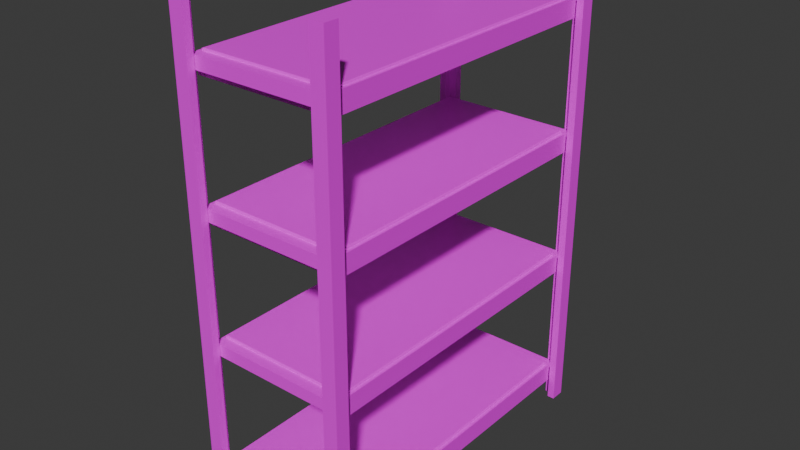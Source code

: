 # Source: storageshelf.blend  (saved by Blender 4.3.34; exported with 4.5.12 LTS)
import bpy
from mathutils import Matrix  # noqa: F401  (used for matrix-valued properties, if any)

bpy.ops.wm.read_factory_settings(use_empty=True)
scene = bpy.context.scene
scene.name = 'Scene'

# ---- collections
col_collection = bpy.data.collections.new('Collection'); scene.collection.children.link(col_collection)

# ---- images (referenced by path relative to the original .blend; pixels are not part of the script)
import os
ASSET_DIR = os.environ.get("B2B_ASSET_DIR", "")  # directory of the original .blend (textures are referenced by path, not embedded)
HERE = os.path.dirname(os.path.abspath(__file__))  # packed textures are extracted next to this script under _unpacked/

def load_image(name, relpath, width, height, colorspace="sRGB"):
    """Load a texture the original file referenced (path relative to the .blend, or extracted next to this script)."""
    p = next((c for c in (os.path.join(HERE, relpath), os.path.join(ASSET_DIR, relpath)) if relpath and os.path.exists(c)), "")
    if p:
        img = bpy.data.images.load(p, check_existing=True)
        img.name = name
    else:  # same state as the original file: an image datablock whose file is absent (Cycles renders it pink)
        img = bpy.data.images.new(name, width, height)
        img.source = "FILE"
        img.filepath = "//" + (relpath or name)
    img.colorspace_settings.name = colorspace
    return img
img_hotpandagradientpalette_png = load_image('hotpandagradientpalette.png', 'hotpandagradientpalette.png', 1024, 1024, 'sRGB')

# ---- materials (node trees are filled in below, after node groups)
mat_material = bpy.data.materials.new('Material')
mat_material.alpha_threshold = 0.0
mat_material.roughness = 0.5
mat_material.line_color = (0.0, 0.0, 0.0, 1.0)

# ---- material node trees
mat_material.use_nodes = True; mat_material.node_tree.nodes.clear()
_N = mat_material.node_tree.nodes; _L = mat_material.node_tree.links
n0 = _N.new('ShaderNodeOutputMaterial'); n0.name = 'Material Output'; n0.location = (300, 300)
n1 = _N.new('ShaderNodeBsdfPrincipled'); n1.name = 'Principled BSDF'; n1.location = (10, 300)
n1.inputs[3].default_value = 1.45
n2 = _N.new('ShaderNodeTexImage'); n2.name = 'Image Texture'; n2.location = (-280, 280)
n2.image = img_hotpandagradientpalette_png
_L.new(n1.outputs[0], n0.inputs[0])
_L.new(n2.outputs[0], n1.inputs[0])
n0.is_active_output = True

# ---- world
world_world = bpy.data.worlds.new('World'); scene.world = world_world
world_world.use_nodes = True; world_world.node_tree.nodes.clear()
_N = world_world.node_tree.nodes; _L = world_world.node_tree.links
n0 = _N.new('ShaderNodeOutputWorld'); n0.name = 'World Output'; n0.location = (300, 300)
n1 = _N.new('ShaderNodeBackground'); n1.name = 'Background'; n1.location = (10, 300)
n1.inputs[0].default_value = (0.05088, 0.05088, 0.05088, 1.0)
_L.new(n1.outputs[0], n0.inputs[0])
n0.is_active_output = True
world_world.color = (0.05088, 0.05088, 0.05088)
world_world.sun_shadow_jitter_overblur = 0.0

# ---- meshes
me_cube_001 = bpy.data.meshes.new('Cube.001')
me_cube_001.from_pydata([(-0.25, 0.5702, 0.1421), (-0.25, 0.5702, 0.1291), (-0.25, 0.5522, 0.07473), (-0.2388, 0.5411, 0.1421), (0.25, 0.5786, 0.1291), (-0.25, 0.5786, 0.1291), (0.25, 0.5522, 0.07473), (0.2388, 0.5411, 0.1421), (0.25, 0.5786, 0.1421), (-0.25, 0.5522, 0.1291), (0.25, 0.5522, 0.1291), (-0.25, 0.5786, 0.1421), (-0.25, 0.0, 0.07473), (-0.25, 0.0, 0.1421), (0.25, 0.0, 0.07473), (0.25, 0.0, 0.1421), (0.25, 0.0, 0.1291), (-0.25, 0.0, 0.1291), (0.25, 0.5702, 0.1421), (0.25, 0.5702, 0.1291), (-0.25, 0.5786, 0.09965), (-0.25, 0.5702, 0.09965), (0.25, 0.5702, 0.09965), (0.25, 0.5786, 0.09965), (-0.25, 0.5522, 0.1421), (-0.2388, 0.01117, 0.1421), (0.25, 0.5522, 0.1421), (0.2388, 0.01117, 0.1421), (0.2388, 0.0, 0.1421), (-0.2388, 0.0, 0.1421), (-0.2388, 0.01117, 0.1478), (-0.2359, 0.01117, 0.1507), (0.2359, 0.01117, 0.1507), (0.2388, 0.01117, 0.1478), (-0.2359, 0.5382, 0.1507), (-0.2388, 0.5411, 0.1478), (0.2359, 0.5382, 0.1507), (0.2388, 0.5411, 0.1478), (-0.2359, 0.0, 0.1507), (-0.2388, 0.0, 0.1478), (0.2388, 0.0, 0.1478), (0.2359, 0.0, 0.1507), (-0.25, -0.5702, 0.1421), (-0.25, -0.5702, 0.1291), (-0.25, -0.5522, 0.07473), (-0.2388, -0.5411, 0.1421), (0.25, -0.5786, 0.1291), (-0.25, -0.5786, 0.1291), (0.25, -0.5522, 0.07473), (0.2388, -0.5411, 0.1421), (0.25, -0.5786, 0.1421), (-0.25, -0.5522, 0.1291), (0.25, -0.5522, 0.1291), (-0.25, -0.5786, 0.1421), (0.25, -0.5702, 0.1421), (0.25, -0.5702, 0.1291), (-0.25, -0.5786, 0.09965), (-0.25, -0.5702, 0.09965), (0.25, -0.5702, 0.09965), (0.25, -0.5786, 0.09965), (-0.25, -0.5522, 0.1421), (-0.2388, -0.01117, 0.1421), (0.25, -0.5522, 0.1421), (0.2388, -0.01117, 0.1421), (-0.2388, -0.01117, 0.1478), (-0.2359, -0.01117, 0.1507), (0.2359, -0.01117, 0.1507), (0.2388, -0.01117, 0.1478), (-0.2359, -0.5382, 0.1507), (-0.2388, -0.5411, 0.1478), (0.2359, -0.5382, 0.1507), (0.2388, -0.5411, 0.1478), (-0.25, 0.5702, 0.598), (-0.25, 0.5702, 0.5851), (-0.25, 0.5522, 0.5306), (-0.2388, 0.5411, 0.598), (0.25, 0.5786, 0.5851), (-0.25, 0.5786, 0.5851), (0.25, 0.5522, 0.5306), (0.2388, 0.5411, 0.598), (0.25, 0.5786, 0.598), (-0.25, 0.5522, 0.5851), (0.25, 0.5522, 0.5851), (-0.25, 0.5786, 0.598), (-0.25, 0.0, 0.5306), (-0.25, 0.0, 0.598), (0.25, 0.0, 0.5306), (0.25, 0.0, 0.598), (0.25, 0.0, 0.5851), (-0.25, 0.0, 0.5851), (0.25, 0.5702, 0.598), (0.25, 0.5702, 0.5851), (-0.25, 0.5786, 0.5556), (-0.25, 0.5702, 0.5556), (0.25, 0.5702, 0.5556), (0.25, 0.5786, 0.5556), (-0.25, 0.5522, 0.598), (-0.2388, 0.01117, 0.598), (0.25, 0.5522, 0.598), (0.2388, 0.01117, 0.598), (0.2388, 0.0, 0.598), (-0.2388, 0.0, 0.598), (-0.2388, 0.01117, 0.6037), (-0.2359, 0.01117, 0.6066), (0.2359, 0.01117, 0.6066), (0.2388, 0.01117, 0.6037), (-0.2359, 0.5382, 0.6066), (-0.2388, 0.5411, 0.6037), (0.2359, 0.5382, 0.6066), (0.2388, 0.5411, 0.6037), (-0.2359, 0.0, 0.6066), (-0.2388, 0.0, 0.6037), (0.2388, 0.0, 0.6037), (0.2359, 0.0, 0.6066), (-0.25, -0.5702, 0.598), (-0.25, -0.5702, 0.5851), (-0.25, -0.5522, 0.5306), (-0.2388, -0.5411, 0.598), (0.25, -0.5786, 0.5851), (-0.25, -0.5786, 0.5851), (0.25, -0.5522, 0.5306), (0.2388, -0.5411, 0.598), (0.25, -0.5786, 0.598), (-0.25, -0.5522, 0.5851), (0.25, -0.5522, 0.5851), (-0.25, -0.5786, 0.598), (0.25, -0.5702, 0.598), (0.25, -0.5702, 0.5851), (-0.25, -0.5786, 0.5556), (-0.25, -0.5702, 0.5556), (0.25, -0.5702, 0.5556), (0.25, -0.5786, 0.5556), (-0.25, -0.5522, 0.598), (-0.2388, -0.01117, 0.598), (0.25, -0.5522, 0.598), (0.2388, -0.01117, 0.598), (-0.2388, -0.01117, 0.6037), (-0.2359, -0.01117, 0.6066), (0.2359, -0.01117, 0.6066), (0.2388, -0.01117, 0.6037), (-0.2359, -0.5382, 0.6066), (-0.2388, -0.5411, 0.6037), (0.2359, -0.5382, 0.6066), (0.2388, -0.5411, 0.6037), (-0.25, 0.5702, 1.054), (-0.25, 0.5702, 1.041), (-0.25, 0.5522, 0.9866), (-0.2388, 0.5411, 1.054), (0.25, 0.5786, 1.041), (-0.25, 0.5786, 1.041), (0.25, 0.5522, 0.9866), (0.2388, 0.5411, 1.054), (0.25, 0.5786, 1.054), (-0.25, 0.5522, 1.041), (0.25, 0.5522, 1.041), (-0.25, 0.5786, 1.054), (-0.25, 0.0, 0.9866), (-0.25, 0.0, 1.054), (0.25, 0.0, 0.9866), (0.25, 0.0, 1.054), (0.25, 0.0, 1.041), (-0.25, 0.0, 1.041), (0.25, 0.5702, 1.054), (0.25, 0.5702, 1.041), (-0.25, 0.5786, 1.011), (-0.25, 0.5702, 1.011), (0.25, 0.5702, 1.011), (0.25, 0.5786, 1.011), (-0.25, 0.5522, 1.054), (-0.2388, 0.01117, 1.054), (0.25, 0.5522, 1.054), (0.2388, 0.01117, 1.054), (0.2388, 0.0, 1.054), (-0.2388, 0.0, 1.054), (-0.2388, 0.01117, 1.06), (-0.2359, 0.01117, 1.063), (0.2359, 0.01117, 1.063), (0.2388, 0.01117, 1.06), (-0.2359, 0.5382, 1.063), (-0.2388, 0.5411, 1.06), (0.2359, 0.5382, 1.063), (0.2388, 0.5411, 1.06), (-0.2359, 0.0, 1.063), (-0.2388, 0.0, 1.06), (0.2388, 0.0, 1.06), (0.2359, 0.0, 1.063), (-0.25, -0.5702, 1.054), (-0.25, -0.5702, 1.041), (-0.25, -0.5522, 0.9866), (-0.2388, -0.5411, 1.054), (0.25, -0.5786, 1.041), (-0.25, -0.5786, 1.041), (0.25, -0.5522, 0.9866), (0.2388, -0.5411, 1.054), (0.25, -0.5786, 1.054), (-0.25, -0.5522, 1.041), (0.25, -0.5522, 1.041), (-0.25, -0.5786, 1.054), (0.25, -0.5702, 1.054), (0.25, -0.5702, 1.041), (-0.25, -0.5786, 1.011), (-0.25, -0.5702, 1.011), (0.25, -0.5702, 1.011), (0.25, -0.5786, 1.011), (-0.25, -0.5522, 1.054), (-0.2388, -0.01117, 1.054), (0.25, -0.5522, 1.054), (0.2388, -0.01117, 1.054), (-0.2388, -0.01117, 1.06), (-0.2359, -0.01117, 1.063), (0.2359, -0.01117, 1.063), (0.2388, -0.01117, 1.06), (-0.2359, -0.5382, 1.063), (-0.2388, -0.5411, 1.06), (0.2359, -0.5382, 1.063), (0.2388, -0.5411, 1.06), (-0.25, 0.5702, 1.51), (-0.25, 0.5702, 1.497), (-0.25, 0.5522, 1.442), (-0.2388, 0.5411, 1.51), (0.25, 0.5786, 1.497), (-0.25, 0.5786, 1.497), (0.25, 0.5522, 1.442), (0.2388, 0.5411, 1.51), (0.25, 0.5786, 1.51), (-0.25, 0.5522, 1.497), (0.25, 0.5522, 1.497), (-0.25, 0.5786, 1.51), (-0.25, 0.0, 1.442), (-0.25, 0.0, 1.51), (0.25, 0.0, 1.442), (0.25, 0.0, 1.51), (0.25, 0.0, 1.497), (-0.25, 0.0, 1.497), (0.25, 0.5702, 1.51), (0.25, 0.5702, 1.497), (-0.25, 0.5786, 1.467), (-0.25, 0.5702, 1.467), (0.25, 0.5702, 1.467), (0.25, 0.5786, 1.467), (-0.25, 0.5522, 1.51), (-0.2388, 0.01117, 1.51), (0.25, 0.5522, 1.51), (0.2388, 0.01117, 1.51), (0.2388, 0.0, 1.51), (-0.2388, 0.0, 1.51), (-0.2388, 0.01117, 1.516), (-0.2359, 0.01117, 1.518), (0.2359, 0.01117, 1.518), (0.2388, 0.01117, 1.516), (-0.2359, 0.5382, 1.518), (-0.2388, 0.5411, 1.516), (0.2359, 0.5382, 1.518), (0.2388, 0.5411, 1.516), (-0.2359, 0.0, 1.518), (-0.2388, 0.0, 1.516), (0.2388, 0.0, 1.516), (0.2359, 0.0, 1.518), (-0.25, -0.5702, 1.51), (-0.25, -0.5702, 1.497), (-0.25, -0.5522, 1.442), (-0.2388, -0.5411, 1.51), (0.25, -0.5786, 1.497), (-0.25, -0.5786, 1.497), (0.25, -0.5522, 1.442), (0.2388, -0.5411, 1.51), (0.25, -0.5786, 1.51), (-0.25, -0.5522, 1.497), (0.25, -0.5522, 1.497), (-0.25, -0.5786, 1.51), (0.25, -0.5702, 1.51), (0.25, -0.5702, 1.497), (-0.25, -0.5786, 1.467), (-0.25, -0.5702, 1.467), (0.25, -0.5702, 1.467), (0.25, -0.5786, 1.467), (-0.25, -0.5522, 1.51), (-0.2388, -0.01117, 1.51), (0.25, -0.5522, 1.51), (0.2388, -0.01117, 1.51), (-0.2388, -0.01117, 1.516), (-0.2359, -0.01117, 1.518), (0.2359, -0.01117, 1.518), (0.2388, -0.01117, 1.516), (-0.2359, -0.5382, 1.518), (-0.2388, -0.5411, 1.516), (0.2359, -0.5382, 1.518), (0.2388, -0.5411, 1.516)], [], [(17, 13, 24, 9), (18, 19, 4, 8), (26, 10, 19, 18), (24, 26, 18, 0), (10, 9, 1, 19), (9, 24, 0, 1), (0, 18, 8, 11), (1, 5, 20, 21), (2, 9, 10, 6), (12, 17, 9, 2), (1, 0, 11, 5), (6, 10, 16, 14), (29, 28, 40, 41, 38, 39), (2, 6, 14, 12), (10, 26, 15, 16), (5, 11, 8, 4), (22, 21, 20, 23), (19, 1, 21, 22), (5, 4, 23, 20), (4, 19, 22, 23), (25, 3, 24, 13), (3, 7, 26, 24), (7, 27, 15, 26), (27, 28, 15), (3, 25, 30, 35), (7, 3, 35, 37), (29, 25, 13), (25, 29, 39, 30), (28, 27, 33, 40), (36, 34, 31, 32), (27, 7, 37, 33), (31, 34, 35, 30), (34, 36, 37, 35), (36, 32, 33, 37), (32, 41, 40, 33), (30, 39, 38, 31), (41, 32, 31, 38), (17, 51, 60, 13), (54, 50, 46, 55), (62, 54, 55, 52), (60, 42, 54, 62), (52, 55, 43, 51), (51, 43, 42, 60), (42, 53, 50, 54), (43, 57, 56, 47), (44, 48, 52, 51), (12, 44, 51, 17), (43, 47, 53, 42), (48, 14, 16, 52), (44, 12, 14, 48), (52, 16, 15, 62), (47, 46, 50, 53), (58, 59, 56, 57), (55, 58, 57, 43), (47, 56, 59, 46), (46, 59, 58, 55), (61, 13, 60, 45), (45, 60, 62, 49), (49, 62, 15, 63), (63, 15, 28), (45, 69, 64, 61), (49, 71, 69, 45), (29, 13, 61), (61, 64, 39, 29), (28, 40, 67, 63), (70, 66, 65, 68), (63, 67, 71, 49), (65, 64, 69, 68), (68, 69, 71, 70), (70, 71, 67, 66), (66, 67, 40, 41), (64, 65, 38, 39), (41, 38, 65, 66), (89, 85, 96, 81), (90, 91, 76, 80), (98, 82, 91, 90), (96, 98, 90, 72), (82, 81, 73, 91), (81, 96, 72, 73), (72, 90, 80, 83), (73, 77, 92, 93), (74, 81, 82, 78), (84, 89, 81, 74), (73, 72, 83, 77), (78, 82, 88, 86), (101, 100, 112, 113, 110, 111), (74, 78, 86, 84), (82, 98, 87, 88), (77, 83, 80, 76), (94, 93, 92, 95), (91, 73, 93, 94), (77, 76, 95, 92), (76, 91, 94, 95), (97, 75, 96, 85), (75, 79, 98, 96), (79, 99, 87, 98), (99, 100, 87), (75, 97, 102, 107), (79, 75, 107, 109), (101, 97, 85), (97, 101, 111, 102), (100, 99, 105, 112), (108, 106, 103, 104), (99, 79, 109, 105), (103, 106, 107, 102), (106, 108, 109, 107), (108, 104, 105, 109), (104, 113, 112, 105), (102, 111, 110, 103), (113, 104, 103, 110), (89, 123, 132, 85), (126, 122, 118, 127), (134, 126, 127, 124), (132, 114, 126, 134), (124, 127, 115, 123), (123, 115, 114, 132), (114, 125, 122, 126), (115, 129, 128, 119), (116, 120, 124, 123), (84, 116, 123, 89), (115, 119, 125, 114), (120, 86, 88, 124), (116, 84, 86, 120), (124, 88, 87, 134), (119, 118, 122, 125), (130, 131, 128, 129), (127, 130, 129, 115), (119, 128, 131, 118), (118, 131, 130, 127), (133, 85, 132, 117), (117, 132, 134, 121), (121, 134, 87, 135), (135, 87, 100), (117, 141, 136, 133), (121, 143, 141, 117), (101, 85, 133), (133, 136, 111, 101), (100, 112, 139, 135), (142, 138, 137, 140), (135, 139, 143, 121), (137, 136, 141, 140), (140, 141, 143, 142), (142, 143, 139, 138), (138, 139, 112, 113), (136, 137, 110, 111), (113, 110, 137, 138), (161, 157, 168, 153), (162, 163, 148, 152), (170, 154, 163, 162), (168, 170, 162, 144), (154, 153, 145, 163), (153, 168, 144, 145), (144, 162, 152, 155), (145, 149, 164, 165), (146, 153, 154, 150), (156, 161, 153, 146), (145, 144, 155, 149), (150, 154, 160, 158), (173, 172, 184, 185, 182, 183), (146, 150, 158, 156), (154, 170, 159, 160), (149, 155, 152, 148), (166, 165, 164, 167), (163, 145, 165, 166), (149, 148, 167, 164), (148, 163, 166, 167), (169, 147, 168, 157), (147, 151, 170, 168), (151, 171, 159, 170), (171, 172, 159), (147, 169, 174, 179), (151, 147, 179, 181), (173, 169, 157), (169, 173, 183, 174), (172, 171, 177, 184), (180, 178, 175, 176), (171, 151, 181, 177), (175, 178, 179, 174), (178, 180, 181, 179), (180, 176, 177, 181), (176, 185, 184, 177), (174, 183, 182, 175), (185, 176, 175, 182), (161, 195, 204, 157), (198, 194, 190, 199), (206, 198, 199, 196), (204, 186, 198, 206), (196, 199, 187, 195), (195, 187, 186, 204), (186, 197, 194, 198), (187, 201, 200, 191), (188, 192, 196, 195), (156, 188, 195, 161), (187, 191, 197, 186), (192, 158, 160, 196), (188, 156, 158, 192), (196, 160, 159, 206), (191, 190, 194, 197), (202, 203, 200, 201), (199, 202, 201, 187), (191, 200, 203, 190), (190, 203, 202, 199), (205, 157, 204, 189), (189, 204, 206, 193), (193, 206, 159, 207), (207, 159, 172), (189, 213, 208, 205), (193, 215, 213, 189), (173, 157, 205), (205, 208, 183, 173), (172, 184, 211, 207), (214, 210, 209, 212), (207, 211, 215, 193), (209, 208, 213, 212), (212, 213, 215, 214), (214, 215, 211, 210), (210, 211, 184, 185), (208, 209, 182, 183), (185, 182, 209, 210), (233, 229, 240, 225), (234, 235, 220, 224), (242, 226, 235, 234), (240, 242, 234, 216), (226, 225, 217, 235), (225, 240, 216, 217), (216, 234, 224, 227), (217, 221, 236, 237), (218, 225, 226, 222), (228, 233, 225, 218), (217, 216, 227, 221), (222, 226, 232, 230), (245, 244, 256, 257, 254, 255), (218, 222, 230, 228), (226, 242, 231, 232), (221, 227, 224, 220), (238, 237, 236, 239), (235, 217, 237, 238), (221, 220, 239, 236), (220, 235, 238, 239), (241, 219, 240, 229), (219, 223, 242, 240), (223, 243, 231, 242), (243, 244, 231), (219, 241, 246, 251), (223, 219, 251, 253), (245, 241, 229), (241, 245, 255, 246), (244, 243, 249, 256), (252, 250, 247, 248), (243, 223, 253, 249), (247, 250, 251, 246), (250, 252, 253, 251), (252, 248, 249, 253), (248, 257, 256, 249), (246, 255, 254, 247), (257, 248, 247, 254), (233, 267, 276, 229), (270, 266, 262, 271), (278, 270, 271, 268), (276, 258, 270, 278), (268, 271, 259, 267), (267, 259, 258, 276), (258, 269, 266, 270), (259, 273, 272, 263), (260, 264, 268, 267), (228, 260, 267, 233), (259, 263, 269, 258), (264, 230, 232, 268), (260, 228, 230, 264), (268, 232, 231, 278), (263, 262, 266, 269), (274, 275, 272, 273), (271, 274, 273, 259), (263, 272, 275, 262), (262, 275, 274, 271), (277, 229, 276, 261), (261, 276, 278, 265), (265, 278, 231, 279), (279, 231, 244), (261, 285, 280, 277), (265, 287, 285, 261), (245, 229, 277), (277, 280, 255, 245), (244, 256, 283, 279), (286, 282, 281, 284), (279, 283, 287, 265), (281, 280, 285, 284), (284, 285, 287, 286), (286, 287, 283, 282), (282, 283, 256, 257), (280, 281, 254, 255), (257, 254, 281, 282)])
_uv = me_cube_001.uv_layers.new(name='UVMap')
_uv.uv.foreach_set('vector', [0.9557, 0.366, 0.9558, 0.3669, 0.9361, 0.363, 0.9392, 0.3616, 0.9365, 0.3286, 0.937, 0.3284, 0.9368, 0.3322, 0.9367, 0.3303, 0.9361, 0.3276, 0.9373, 0.3281, 0.937, 0.3284, 0.9365, 0.3286, 0.9361, 0.363, 0.9361, 0.3276, 0.9365, 0.3286, 0.9363, 0.3625, 0.9373, 0.3281, 0.9392, 0.3616, 0.9391, 0.3616, 0.937, 0.3284, 0.9392, 0.3616, 0.9361, 0.363, 0.9363, 0.3625, 0.9391, 0.3616, 0.9363, 0.3625, 0.9365, 0.3286, 0.9367, 0.3303, 0.9363, 0.3621, 0.9391, 0.3616, 0.9368, 0.3615, 0.9378, 0.3601, 0.9384, 0.3602, 0.9406, 0.3606, 0.9392, 0.3616, 0.9373, 0.3281, 0.9385, 0.3301, 0.9556, 0.3623, 0.9557, 0.366, 0.9392, 0.3616, 0.9406, 0.3606, 0.9391, 0.3616, 0.9363, 0.3625, 0.9363, 0.3621, 0.9368, 0.3615, 0.9385, 0.3301, 0.9373, 0.3281, 0.9538, 0.3244, 0.954, 0.3283, 0.3331, 0.439, 0.3331, 0.5955, 0.3312, 0.5955, 0.3302, 0.5945, 0.3302, 0.4399, 0.3312, 0.439, 0.9406, 0.3606, 0.9385, 0.3301, 0.954, 0.3283, 0.9556, 0.3623, 0.9373, 0.3281, 0.9361, 0.3276, 0.9538, 0.3233, 0.9538, 0.3244, 0.9368, 0.3615, 0.9363, 0.3621, 0.9367, 0.3303, 0.9368, 0.3322, 0.9371, 0.3329, 0.9384, 0.3602, 0.9378, 0.3601, 0.937, 0.3326, 0.937, 0.3284, 0.9391, 0.3616, 0.9384, 0.3602, 0.9371, 0.3329, 0.9368, 0.3615, 0.9368, 0.3322, 0.937, 0.3326, 0.9378, 0.3601, 0.9368, 0.3322, 0.937, 0.3284, 0.9371, 0.3329, 0.937, 0.3326, 0.9539, 0.3669, 0.9359, 0.3632, 0.9361, 0.363, 0.9558, 0.3669, 0.9359, 0.3632, 0.9359, 0.3272, 0.9361, 0.3276, 0.9361, 0.363, 0.9359, 0.3272, 0.952, 0.3234, 0.9538, 0.3233, 0.9361, 0.3276, 0.952, 0.3234, 0.9538, 0.3228, 0.9538, 0.3233, 0.4466, 0.2437, 0.4498, 0.298, 0.4488, 0.2981, 0.4456, 0.2447, 0.3966, 0.2434, 0.4466, 0.2437, 0.4456, 0.2447, 0.3978, 0.2442, 0.9558, 0.3674, 0.9539, 0.3669, 0.9558, 0.3669, 0.4498, 0.298, 0.4485, 0.2993, 0.4477, 0.2995, 0.4488, 0.2981, 0.3971, 0.3009, 0.3966, 0.2995, 0.3977, 0.2995, 0.3976, 0.3007, 0.3987, 0.245, 0.445, 0.2466, 0.4469, 0.2983, 0.3987, 0.2995, 0.3966, 0.2995, 0.3966, 0.2434, 0.3978, 0.2442, 0.3977, 0.2995, 0.4469, 0.2983, 0.445, 0.2466, 0.4456, 0.2447, 0.4488, 0.2981, 0.445, 0.2466, 0.3987, 0.245, 0.3978, 0.2442, 0.4456, 0.2447, 0.3987, 0.245, 0.3987, 0.2995, 0.3977, 0.2995, 0.3978, 0.2442, 0.3987, 0.2995, 0.3981, 0.3008, 0.3976, 0.3007, 0.3977, 0.2995, 0.4488, 0.2981, 0.4477, 0.2995, 0.447, 0.2994, 0.4469, 0.2983, 0.3981, 0.3008, 0.3987, 0.2995, 0.4469, 0.2983, 0.447, 0.2994, 0.9557, 0.366, 0.9717, 0.3601, 0.975, 0.3612, 0.9558, 0.3669, 0.9715, 0.3271, 0.9715, 0.3288, 0.9716, 0.3307, 0.971, 0.3269, 0.9718, 0.3261, 0.9715, 0.3271, 0.971, 0.3269, 0.9706, 0.3267, 0.975, 0.3612, 0.9748, 0.3607, 0.9715, 0.3271, 0.9718, 0.3261, 0.9706, 0.3267, 0.971, 0.3269, 0.9719, 0.3601, 0.9717, 0.3601, 0.9717, 0.3601, 0.9719, 0.3601, 0.9748, 0.3607, 0.975, 0.3612, 0.9748, 0.3607, 0.9747, 0.3603, 0.9715, 0.3288, 0.9715, 0.3271, 0.9719, 0.3601, 0.9724, 0.3586, 0.973, 0.3584, 0.9742, 0.3598, 0.9703, 0.3593, 0.9696, 0.3288, 0.9706, 0.3267, 0.9717, 0.3601, 0.9556, 0.3623, 0.9703, 0.3593, 0.9717, 0.3601, 0.9557, 0.366, 0.9719, 0.3601, 0.9742, 0.3598, 0.9747, 0.3603, 0.9748, 0.3607, 0.9696, 0.3288, 0.954, 0.3283, 0.9538, 0.3244, 0.9706, 0.3267, 0.9703, 0.3593, 0.9556, 0.3623, 0.954, 0.3283, 0.9696, 0.3288, 0.9706, 0.3267, 0.9538, 0.3244, 0.9538, 0.3233, 0.9718, 0.3261, 0.9742, 0.3598, 0.9716, 0.3307, 0.9715, 0.3288, 0.9747, 0.3603, 0.9713, 0.3314, 0.9714, 0.3311, 0.973, 0.3584, 0.9724, 0.3586, 0.971, 0.3269, 0.9713, 0.3314, 0.9724, 0.3586, 0.9719, 0.3601, 0.9742, 0.3598, 0.973, 0.3584, 0.9714, 0.3311, 0.9716, 0.3307, 0.9716, 0.3307, 0.9714, 0.3311, 0.9713, 0.3314, 0.971, 0.3269, 0.9576, 0.3667, 0.9558, 0.3669, 0.975, 0.3612, 0.9753, 0.3614, 0.9753, 0.3614, 0.975, 0.3612, 0.9718, 0.3261, 0.972, 0.3256, 0.972, 0.3256, 0.9718, 0.3261, 0.9538, 0.3233, 0.9556, 0.3233, 0.9556, 0.3233, 0.9538, 0.3233, 0.9538, 0.3228, 0.4438, 0.3054, 0.443, 0.3045, 0.4457, 0.2564, 0.4467, 0.2565, 0.3988, 0.3054, 0.3997, 0.3045, 0.443, 0.3045, 0.4438, 0.3054, 0.9558, 0.3674, 0.9558, 0.3669, 0.9576, 0.3667, 0.4467, 0.2565, 0.4457, 0.2564, 0.4452, 0.2553, 0.4458, 0.2553, 0.3991, 0.2533, 0.3996, 0.2534, 0.3996, 0.2546, 0.3986, 0.2546, 0.4008, 0.304, 0.4006, 0.2545, 0.4447, 0.2563, 0.4423, 0.3033, 0.3986, 0.2546, 0.3996, 0.2546, 0.3997, 0.3045, 0.3988, 0.3054, 0.4447, 0.2563, 0.4457, 0.2564, 0.443, 0.3045, 0.4423, 0.3033, 0.4423, 0.3033, 0.443, 0.3045, 0.3997, 0.3045, 0.4008, 0.304, 0.4008, 0.304, 0.3997, 0.3045, 0.3996, 0.2546, 0.4006, 0.2545, 0.4006, 0.2545, 0.3996, 0.2546, 0.3996, 0.2534, 0.4, 0.2533, 0.4457, 0.2564, 0.4447, 0.2563, 0.4448, 0.2553, 0.4452, 0.2553, 0.4, 0.2533, 0.4448, 0.2553, 0.4447, 0.2563, 0.4006, 0.2545, 0.9659, 0.3553, 0.9659, 0.3562, 0.9514, 0.3533, 0.9528, 0.3525, 0.9519, 0.3158, 0.9525, 0.3156, 0.9523, 0.3209, 0.9521, 0.3182, 0.9517, 0.315, 0.9527, 0.3155, 0.9525, 0.3156, 0.9519, 0.3158, 0.9514, 0.3533, 0.9517, 0.315, 0.9519, 0.3158, 0.9516, 0.3528, 0.9527, 0.3155, 0.9528, 0.3525, 0.9526, 0.3525, 0.9525, 0.3156, 0.9528, 0.3525, 0.9514, 0.3533, 0.9516, 0.3528, 0.9526, 0.3525, 0.9516, 0.3528, 0.9519, 0.3158, 0.9521, 0.3182, 0.9517, 0.3523, 0.9526, 0.3525, 0.9519, 0.352, 0.9522, 0.3502, 0.9524, 0.3503, 0.9543, 0.3519, 0.9528, 0.3525, 0.9527, 0.3155, 0.9535, 0.317, 0.9656, 0.3515, 0.9659, 0.3553, 0.9528, 0.3525, 0.9543, 0.3519, 0.9526, 0.3525, 0.9516, 0.3528, 0.9517, 0.3523, 0.9519, 0.352, 0.9535, 0.317, 0.9527, 0.3155, 0.9631, 0.3129, 0.9634, 0.3172, 0.3394, 0.6002, 0.3394, 0.4437, 0.3413, 0.4437, 0.3423, 0.4447, 0.3423, 0.5992, 0.3413, 0.6002, 0.9543, 0.3519, 0.9535, 0.317, 0.9634, 0.3172, 0.9656, 0.3515, 0.9527, 0.3155, 0.9517, 0.315, 0.963, 0.3116, 0.9631, 0.3129, 0.9519, 0.352, 0.9517, 0.3523, 0.9521, 0.3182, 0.9523, 0.3209, 0.9524, 0.319, 0.9524, 0.3503, 0.9522, 0.3502, 0.9524, 0.3197, 0.9525, 0.3156, 0.9526, 0.3525, 0.9524, 0.3503, 0.9524, 0.319, 0.9519, 0.352, 0.9523, 0.3209, 0.9524, 0.3197, 0.9522, 0.3502, 0.9523, 0.3209, 0.9525, 0.3156, 0.9524, 0.319, 0.9524, 0.3197, 0.9621, 0.3564, 0.9509, 0.3537, 0.9514, 0.3533, 0.9659, 0.3562, 0.9509, 0.3537, 0.9509, 0.3143, 0.9517, 0.315, 0.9514, 0.3533, 0.9509, 0.3143, 0.9593, 0.3118, 0.963, 0.3116, 0.9517, 0.315, 0.9593, 0.3118, 0.963, 0.3104, 0.963, 0.3116, 0.4454, 0.2469, 0.4484, 0.2968, 0.4474, 0.2968, 0.4445, 0.2478, 0.3995, 0.2466, 0.4454, 0.2469, 0.4445, 0.2478, 0.4005, 0.2473, 0.966, 0.3573, 0.9621, 0.3564, 0.9659, 0.3562, 0.4484, 0.2968, 0.4471, 0.298, 0.4464, 0.2981, 0.4474, 0.2968, 0.3999, 0.2994, 0.3995, 0.2981, 0.4005, 0.2981, 0.4004, 0.2992, 0.4015, 0.2481, 0.4439, 0.2495, 0.4457, 0.297, 0.4014, 0.2981, 0.3995, 0.2981, 0.3995, 0.2466, 0.4005, 0.2473, 0.4005, 0.2981, 0.4457, 0.297, 0.4439, 0.2495, 0.4445, 0.2478, 0.4474, 0.2968, 0.4439, 0.2495, 0.4015, 0.2481, 0.4005, 0.2473, 0.4445, 0.2478, 0.4015, 0.2481, 0.4014, 0.2981, 0.4005, 0.2981, 0.4005, 0.2473, 0.4014, 0.2981, 0.4008, 0.2993, 0.4004, 0.2992, 0.4005, 0.2981, 0.4474, 0.2968, 0.4464, 0.2981, 0.4458, 0.298, 0.4457, 0.297, 0.4008, 0.2993, 0.4014, 0.2981, 0.4457, 0.297, 0.4458, 0.298, 0.9659, 0.3553, 0.9784, 0.3456, 0.9799, 0.3466, 0.9659, 0.3562, 0.975, 0.3187, 0.9749, 0.3192, 0.9748, 0.3193, 0.9741, 0.3195, 0.9751, 0.3184, 0.975, 0.3187, 0.9741, 0.3195, 0.974, 0.3195, 0.9799, 0.3466, 0.9796, 0.3461, 0.975, 0.3187, 0.9751, 0.3184, 0.974, 0.3195, 0.9741, 0.3195, 0.9786, 0.3456, 0.9784, 0.3456, 0.9784, 0.3456, 0.9786, 0.3456, 0.9796, 0.3461, 0.9799, 0.3466, 0.9796, 0.3461, 0.9794, 0.3456, 0.9749, 0.3192, 0.975, 0.3187, 0.9786, 0.3456, 0.9787, 0.3448, 0.9789, 0.3448, 0.9793, 0.3454, 0.9769, 0.3453, 0.9733, 0.3209, 0.974, 0.3195, 0.9784, 0.3456, 0.9656, 0.3515, 0.9769, 0.3453, 0.9784, 0.3456, 0.9659, 0.3553, 0.9786, 0.3456, 0.9793, 0.3454, 0.9794, 0.3456, 0.9796, 0.3461, 0.9733, 0.3209, 0.9634, 0.3172, 0.9631, 0.3129, 0.974, 0.3195, 0.9769, 0.3453, 0.9656, 0.3515, 0.9634, 0.3172, 0.9733, 0.3209, 0.974, 0.3195, 0.9631, 0.3129, 0.963, 0.3116, 0.9751, 0.3184, 0.9793, 0.3454, 0.9748, 0.3193, 0.9749, 0.3192, 0.9794, 0.3456, 0.9746, 0.3204, 0.9747, 0.3205, 0.9789, 0.3448, 0.9787, 0.3448, 0.9741, 0.3195, 0.9746, 0.3204, 0.9787, 0.3448, 0.9786, 0.3456, 0.9793, 0.3454, 0.9789, 0.3448, 0.9747, 0.3205, 0.9748, 0.3193, 0.9748, 0.3193, 0.9747, 0.3205, 0.9746, 0.3204, 0.9741, 0.3195, 0.9697, 0.3558, 0.9659, 0.3562, 0.9799, 0.3466, 0.9807, 0.3472, 0.9807, 0.3472, 0.9799, 0.3466, 0.9751, 0.3184, 0.976, 0.3175, 0.976, 0.3175, 0.9751, 0.3184, 0.963, 0.3116, 0.9668, 0.3114, 0.9668, 0.3114, 0.963, 0.3116, 0.963, 0.3104, 0.3919, 0.2466, 0.393, 0.2477, 0.3898, 0.3064, 0.3886, 0.3063, 0.4477, 0.2466, 0.4466, 0.2477, 0.393, 0.2477, 0.3919, 0.2466, 0.966, 0.3573, 0.9659, 0.3562, 0.9697, 0.3558, 0.3886, 0.3063, 0.3898, 0.3064, 0.3904, 0.3078, 0.3897, 0.3077, 0.4471, 0.3097, 0.4465, 0.3095, 0.4472, 0.3081, 0.4483, 0.3081, 0.4453, 0.2487, 0.4458, 0.3081, 0.391, 0.3065, 0.3938, 0.2491, 0.4483, 0.3081, 0.4472, 0.3081, 0.4466, 0.2477, 0.4477, 0.2466, 0.391, 0.3065, 0.3898, 0.3064, 0.393, 0.2477, 0.3938, 0.2491, 0.3938, 0.2491, 0.393, 0.2477, 0.4466, 0.2477, 0.4453, 0.2487, 0.4453, 0.2487, 0.4466, 0.2477, 0.4472, 0.3081, 0.4458, 0.3081, 0.4458, 0.3081, 0.4472, 0.3081, 0.4465, 0.3095, 0.4457, 0.3094, 0.3898, 0.3064, 0.391, 0.3065, 0.3909, 0.3077, 0.3904, 0.3078, 0.4457, 0.3094, 0.3909, 0.3077, 0.391, 0.3065, 0.4458, 0.3081, 0.9681, 0.3268, 0.9682, 0.3255, 0.9882, 0.3392, 0.9861, 0.3407, 0.9811, 0.3793, 0.9799, 0.3782, 0.9809, 0.3784, 0.981, 0.3787, 0.9813, 0.3798, 0.9797, 0.3782, 0.9799, 0.3782, 0.9811, 0.3793, 0.9882, 0.3392, 0.9813, 0.3798, 0.9811, 0.3793, 0.9877, 0.3401, 0.9797, 0.3782, 0.9861, 0.3407, 0.9863, 0.3407, 0.9799, 0.3782, 0.9861, 0.3407, 0.9882, 0.3392, 0.9877, 0.3401, 0.9863, 0.3407, 0.9877, 0.3401, 0.9811, 0.3793, 0.981, 0.3787, 0.9875, 0.3407, 0.9863, 0.3407, 0.9873, 0.3411, 0.9867, 0.3418, 0.9865, 0.3418, 0.9839, 0.3412, 0.9861, 0.3407, 0.9797, 0.3782, 0.9788, 0.3762, 0.9678, 0.3323, 0.9681, 0.3268, 0.9861, 0.3407, 0.9839, 0.3412, 0.9863, 0.3407, 0.9877, 0.3401, 0.9875, 0.3407, 0.9873, 0.3411, 0.9788, 0.3762, 0.9797, 0.3782, 0.9641, 0.3877, 0.9645, 0.3815, 0.3289, 0.4588, 0.3289, 0.6153, 0.327, 0.6153, 0.3261, 0.6143, 0.3261, 0.4598, 0.327, 0.4588, 0.9839, 0.3412, 0.9788, 0.3762, 0.9645, 0.3815, 0.9678, 0.3323, 0.9797, 0.3782, 0.9813, 0.3798, 0.9641, 0.3895, 0.9641, 0.3877, 0.9873, 0.3411, 0.9875, 0.3407, 0.981, 0.3787, 0.9809, 0.3784, 0.9805, 0.3769, 0.9865, 0.3418, 0.9867, 0.3418, 0.9808, 0.3768, 0.9799, 0.3782, 0.9863, 0.3407, 0.9865, 0.3418, 0.9805, 0.3769, 0.9873, 0.3411, 0.9809, 0.3784, 0.9808, 0.3768, 0.9867, 0.3418, 0.9809, 0.3784, 0.9799, 0.3782, 0.9805, 0.3769, 0.9808, 0.3768, 0.9736, 0.3261, 0.9894, 0.3385, 0.9882, 0.3392, 0.9682, 0.3255, 0.9894, 0.3385, 0.9826, 0.381, 0.9813, 0.3798, 0.9882, 0.3392, 0.9826, 0.381, 0.9695, 0.3898, 0.9641, 0.3895, 0.9813, 0.3798, 0.9695, 0.3898, 0.9639, 0.3913, 0.9641, 0.3895, 0.3925, 0.3045, 0.3892, 0.2455, 0.3904, 0.2454, 0.3936, 0.3034, 0.4478, 0.3045, 0.3925, 0.3045, 0.3936, 0.3034, 0.4467, 0.3035, 0.9683, 0.3239, 0.9736, 0.3261, 0.9682, 0.3255, 0.3892, 0.2455, 0.3903, 0.2441, 0.391, 0.244, 0.3904, 0.2454, 0.4471, 0.2421, 0.4483, 0.2437, 0.4472, 0.2437, 0.4465, 0.2424, 0.4453, 0.3024, 0.3944, 0.302, 0.3916, 0.2453, 0.4458, 0.2437, 0.4483, 0.2437, 0.4478, 0.3045, 0.4467, 0.3035, 0.4472, 0.2437, 0.3916, 0.2453, 0.3944, 0.302, 0.3936, 0.3034, 0.3904, 0.2454, 0.3944, 0.302, 0.4453, 0.3024, 0.4467, 0.3035, 0.3936, 0.3034, 0.4453, 0.3024, 0.4458, 0.2437, 0.4472, 0.2437, 0.4467, 0.3035, 0.4458, 0.2437, 0.4458, 0.2424, 0.4465, 0.2424, 0.4472, 0.2437, 0.3904, 0.2454, 0.391, 0.244, 0.3915, 0.2441, 0.3916, 0.2453, 0.4458, 0.2424, 0.4458, 0.2437, 0.3916, 0.2453, 0.3915, 0.2441, 0.9681, 0.3268, 0.9494, 0.3308, 0.9474, 0.3297, 0.9682, 0.3255, 0.9482, 0.3836, 0.9484, 0.38, 0.9486, 0.3762, 0.9489, 0.3838, 0.9478, 0.3846, 0.9482, 0.3836, 0.9489, 0.3838, 0.9492, 0.3841, 0.9474, 0.3297, 0.9477, 0.3303, 0.9482, 0.3836, 0.9478, 0.3846, 0.9492, 0.3841, 0.9489, 0.3838, 0.9491, 0.3308, 0.9494, 0.3308, 0.9494, 0.3308, 0.9491, 0.3308, 0.9477, 0.3303, 0.9474, 0.3297, 0.9477, 0.3303, 0.9478, 0.331, 0.9484, 0.38, 0.9482, 0.3836, 0.9491, 0.3308, 0.9488, 0.334, 0.9485, 0.3341, 0.9481, 0.3316, 0.9515, 0.3316, 0.9504, 0.3819, 0.9492, 0.3841, 0.9494, 0.3308, 0.9678, 0.3323, 0.9515, 0.3316, 0.9494, 0.3308, 0.9681, 0.3268, 0.9491, 0.3308, 0.9481, 0.3316, 0.9478, 0.331, 0.9477, 0.3303, 0.9504, 0.3819, 0.9645, 0.3815, 0.9641, 0.3877, 0.9492, 0.3841, 0.9515, 0.3316, 0.9678, 0.3323, 0.9645, 0.3815, 0.9504, 0.3819, 0.9492, 0.3841, 0.9641, 0.3877, 0.9641, 0.3895, 0.9478, 0.3846, 0.9481, 0.3316, 0.9486, 0.3762, 0.9484, 0.38, 0.9478, 0.331, 0.9489, 0.379, 0.9487, 0.378, 0.9485, 0.3341, 0.9488, 0.334, 0.9489, 0.3838, 0.9489, 0.379, 0.9488, 0.334, 0.9491, 0.3308, 0.9481, 0.3316, 0.9485, 0.3341, 0.9487, 0.378, 0.9486, 0.3762, 0.9486, 0.3762, 0.9487, 0.378, 0.9489, 0.379, 0.9489, 0.3838, 0.9627, 0.3253, 0.9682, 0.3255, 0.9474, 0.3297, 0.9467, 0.3291, 0.9467, 0.3291, 0.9474, 0.3297, 0.9478, 0.3846, 0.9467, 0.3857, 0.9467, 0.3857, 0.9478, 0.3846, 0.9641, 0.3895, 0.9586, 0.3893, 0.9586, 0.3893, 0.9641, 0.3895, 0.9639, 0.3913, 0.4449, 0.3042, 0.444, 0.3032, 0.4458, 0.2514, 0.4468, 0.2515, 0.3975, 0.3052, 0.3984, 0.3043, 0.444, 0.3032, 0.4449, 0.3042, 0.9683, 0.3239, 0.9682, 0.3255, 0.9627, 0.3253, 0.4468, 0.2515, 0.4458, 0.2514, 0.4452, 0.2502, 0.446, 0.2502, 0.3956, 0.2502, 0.3961, 0.2504, 0.3955, 0.2516, 0.3946, 0.2516, 0.3995, 0.3031, 0.3968, 0.2515, 0.4445, 0.2513, 0.4429, 0.3026, 0.3946, 0.2516, 0.3955, 0.2516, 0.3984, 0.3043, 0.3975, 0.3052, 0.4445, 0.2513, 0.4458, 0.2514, 0.444, 0.3032, 0.4429, 0.3026, 0.4429, 0.3026, 0.444, 0.3032, 0.3984, 0.3043, 0.3995, 0.3031, 0.3995, 0.3031, 0.3984, 0.3043, 0.3955, 0.2516, 0.3968, 0.2515, 0.3968, 0.2515, 0.3955, 0.2516, 0.3961, 0.2504, 0.3967, 0.2504, 0.4458, 0.2514, 0.4445, 0.2513, 0.4445, 0.2503, 0.4452, 0.2502, 0.3967, 0.2504, 0.4445, 0.2503, 0.4445, 0.2513, 0.3968, 0.2515, 0.9669, 0.3581, 0.967, 0.3594, 0.9479, 0.3555, 0.9497, 0.3545, 0.9485, 0.3062, 0.9493, 0.3059, 0.949, 0.3129, 0.9488, 0.3094, 0.9483, 0.3052, 0.9495, 0.3057, 0.9493, 0.3059, 0.9485, 0.3062, 0.9479, 0.3555, 0.9483, 0.3052, 0.9485, 0.3062, 0.9481, 0.3549, 0.9495, 0.3057, 0.9497, 0.3545, 0.9494, 0.3545, 0.9493, 0.3059, 0.9497, 0.3545, 0.9479, 0.3555, 0.9481, 0.3549, 0.9494, 0.3545, 0.9481, 0.3549, 0.9485, 0.3062, 0.9488, 0.3094, 0.9482, 0.3543, 0.9494, 0.3545, 0.9485, 0.3538, 0.9488, 0.3515, 0.9491, 0.3516, 0.9516, 0.3538, 0.9497, 0.3545, 0.9495, 0.3057, 0.9506, 0.3077, 0.9666, 0.3531, 0.9669, 0.3581, 0.9497, 0.3545, 0.9516, 0.3538, 0.9494, 0.3545, 0.9481, 0.3549, 0.9482, 0.3543, 0.9485, 0.3538, 0.9506, 0.3077, 0.9495, 0.3057, 0.9632, 0.3024, 0.9636, 0.3081, 0.3223, 0.447, 0.3223, 0.6035, 0.3204, 0.6035, 0.3194, 0.6025, 0.3194, 0.4479, 0.3204, 0.447, 0.9516, 0.3538, 0.9506, 0.3077, 0.9636, 0.3081, 0.9666, 0.3531, 0.9495, 0.3057, 0.9483, 0.3052, 0.9632, 0.3007, 0.9632, 0.3024, 0.9485, 0.3538, 0.9482, 0.3543, 0.9488, 0.3094, 0.949, 0.3129, 0.9492, 0.3104, 0.9491, 0.3516, 0.9488, 0.3515, 0.9491, 0.3113, 0.9493, 0.3059, 0.9494, 0.3545, 0.9491, 0.3516, 0.9492, 0.3104, 0.9485, 0.3538, 0.949, 0.3129, 0.9491, 0.3113, 0.9488, 0.3515, 0.949, 0.3129, 0.9493, 0.3059, 0.9492, 0.3104, 0.9491, 0.3113, 0.9619, 0.3596, 0.9472, 0.3561, 0.9479, 0.3555, 0.967, 0.3594, 0.9472, 0.3561, 0.9472, 0.3042, 0.9483, 0.3052, 0.9479, 0.3555, 0.9472, 0.3042, 0.9582, 0.3009, 0.9632, 0.3007, 0.9483, 0.3052, 0.9582, 0.3009, 0.9631, 0.299, 0.9632, 0.3007, 0.4473, 0.2421, 0.4497, 0.3074, 0.4483, 0.3075, 0.4461, 0.2433, 0.3884, 0.2408, 0.4473, 0.2421, 0.4461, 0.2433, 0.3896, 0.242, 0.9671, 0.3608, 0.9619, 0.3596, 0.967, 0.3594, 0.4497, 0.3074, 0.4487, 0.3091, 0.4476, 0.309, 0.4483, 0.3075, 0.386, 0.3091, 0.3848, 0.3072, 0.386, 0.3073, 0.3867, 0.3088, 0.3909, 0.2435, 0.4447, 0.244, 0.4467, 0.3076, 0.3876, 0.3074, 0.3848, 0.3072, 0.3884, 0.2408, 0.3896, 0.242, 0.386, 0.3073, 0.4467, 0.3076, 0.4447, 0.244, 0.4461, 0.2433, 0.4483, 0.3075, 0.4447, 0.244, 0.3909, 0.2435, 0.3896, 0.242, 0.4461, 0.2433, 0.3909, 0.2435, 0.3876, 0.3074, 0.386, 0.3073, 0.3896, 0.242, 0.3876, 0.3074, 0.3875, 0.3088, 0.3867, 0.3088, 0.386, 0.3073, 0.4483, 0.3075, 0.4476, 0.309, 0.4468, 0.309, 0.4467, 0.3076, 0.3875, 0.3088, 0.3876, 0.3074, 0.4467, 0.3076, 0.4468, 0.309, 0.9669, 0.3581, 0.9834, 0.3454, 0.9854, 0.3468, 0.967, 0.3594, 0.9789, 0.31, 0.9787, 0.3106, 0.9787, 0.3108, 0.9778, 0.3111, 0.979, 0.3096, 0.9789, 0.31, 0.9778, 0.3111, 0.9775, 0.3111, 0.9854, 0.3468, 0.9849, 0.346, 0.9789, 0.31, 0.979, 0.3096, 0.9775, 0.3111, 0.9778, 0.3111, 0.9836, 0.3454, 0.9834, 0.3454, 0.9834, 0.3454, 0.9836, 0.3454, 0.9849, 0.346, 0.9854, 0.3468, 0.9849, 0.346, 0.9847, 0.3454, 0.9787, 0.3106, 0.9789, 0.31, 0.9836, 0.3454, 0.9838, 0.3444, 0.984, 0.3444, 0.9845, 0.3451, 0.9814, 0.345, 0.9767, 0.3129, 0.9775, 0.3111, 0.9834, 0.3454, 0.9666, 0.3531, 0.9814, 0.345, 0.9834, 0.3454, 0.9669, 0.3581, 0.9836, 0.3454, 0.9845, 0.3451, 0.9847, 0.3454, 0.9849, 0.346, 0.9767, 0.3129, 0.9636, 0.3081, 0.9632, 0.3024, 0.9775, 0.3111, 0.9814, 0.345, 0.9666, 0.3531, 0.9636, 0.3081, 0.9767, 0.3129, 0.9775, 0.3111, 0.9632, 0.3024, 0.9632, 0.3007, 0.979, 0.3096, 0.9845, 0.3451, 0.9787, 0.3108, 0.9787, 0.3106, 0.9847, 0.3454, 0.9783, 0.3122, 0.9786, 0.3123, 0.984, 0.3444, 0.9838, 0.3444, 0.9778, 0.3111, 0.9783, 0.3122, 0.9838, 0.3444, 0.9836, 0.3454, 0.9845, 0.3451, 0.984, 0.3444, 0.9786, 0.3123, 0.9787, 0.3108, 0.9787, 0.3108, 0.9786, 0.3123, 0.9783, 0.3122, 0.9778, 0.3111, 0.972, 0.3588, 0.967, 0.3594, 0.9854, 0.3468, 0.9864, 0.3475, 0.9864, 0.3475, 0.9854, 0.3468, 0.979, 0.3096, 0.9802, 0.3085, 0.9802, 0.3085, 0.979, 0.3096, 0.9632, 0.3007, 0.9681, 0.3004, 0.9681, 0.3004, 0.9632, 0.3007, 0.9631, 0.299, 0.392, 0.2393, 0.3929, 0.2407, 0.3916, 0.3014, 0.3904, 0.3014, 0.4501, 0.2393, 0.4489, 0.2405, 0.3929, 0.2407, 0.392, 0.2393, 0.9671, 0.3608, 0.967, 0.3594, 0.972, 0.3588, 0.3904, 0.3014, 0.3916, 0.3014, 0.3923, 0.3028, 0.3915, 0.3028, 0.4497, 0.3045, 0.4491, 0.3043, 0.4491, 0.3029, 0.4503, 0.3029, 0.4467, 0.2412, 0.4479, 0.3029, 0.3928, 0.3015, 0.394, 0.2416, 0.4503, 0.3029, 0.4491, 0.3029, 0.4489, 0.2405, 0.4501, 0.2393, 0.3928, 0.3015, 0.3916, 0.3014, 0.3929, 0.2407, 0.394, 0.2416, 0.394, 0.2416, 0.3929, 0.2407, 0.4489, 0.2405, 0.4467, 0.2412, 0.4467, 0.2412, 0.4489, 0.2405, 0.4491, 0.3029, 0.4479, 0.3029, 0.4479, 0.3029, 0.4491, 0.3029, 0.4491, 0.3043, 0.4486, 0.3044, 0.3916, 0.3014, 0.3928, 0.3015, 0.3928, 0.3028, 0.3923, 0.3028, 0.4486, 0.3044, 0.3928, 0.3028, 0.3928, 0.3015, 0.4479, 0.3029])
me_cube_001.materials.append(mat_material)
me_cube_001.update()
me_cube_002 = bpy.data.meshes.new('Cube.002')
me_cube_002.from_pydata([(0.2261, 0.6065, 0.0), (0.2261, 0.6065, 1.7), (0.2773, 0.5553, 0.0), (0.2773, 0.5553, 1.7), (0.2773, 0.6065, 0.0), (0.2773, 0.6065, 1.7), (0.2517, 0.6065, 0.0), (0.2517, 0.6065, 1.7), (0.2517, 0.5553, 0.0), (0.2517, 0.5553, 1.7), (0.2261, 0.5809, 0.0), (0.2261, 0.5809, 1.7), (0.2773, 0.5809, 0.0), (0.2773, 0.5809, 1.7), (0.2517, 0.5809, 1.7), (0.2517, 0.5809, 0.0), (-0.2261, 0.6065, 0.0), (-0.2261, 0.6065, 1.7), (-0.2773, 0.5553, 0.0), (-0.2773, 0.5553, 1.7), (-0.2773, 0.6065, 0.0), (-0.2773, 0.6065, 1.7), (-0.2517, 0.6065, 0.0), (-0.2517, 0.6065, 1.7), (-0.2517, 0.5553, 0.0), (-0.2517, 0.5553, 1.7), (-0.2261, 0.5809, 0.0), (-0.2261, 0.5809, 1.7), (-0.2773, 0.5809, 0.0), (-0.2773, 0.5809, 1.7), (-0.2517, 0.5809, 1.7), (-0.2517, 0.5809, 0.0), (0.2261, -0.6065, 0.0), (0.2261, -0.6065, 1.7), (0.2773, -0.5553, 0.0), (0.2773, -0.5553, 1.7), (0.2773, -0.6065, 0.0), (0.2773, -0.6065, 1.7), (0.2517, -0.6065, 0.0), (0.2517, -0.6065, 1.7), (0.2517, -0.5553, 0.0), (0.2517, -0.5553, 1.7), (0.2261, -0.5809, 0.0), (0.2261, -0.5809, 1.7), (0.2773, -0.5809, 0.0), (0.2773, -0.5809, 1.7), (0.2517, -0.5809, 1.7), (0.2517, -0.5809, 0.0), (-0.2261, -0.6065, 0.0), (-0.2261, -0.6065, 1.7), (-0.2773, -0.5553, 0.0), (-0.2773, -0.5553, 1.7), (-0.2773, -0.6065, 0.0), (-0.2773, -0.6065, 1.7), (-0.2517, -0.6065, 0.0), (-0.2517, -0.6065, 1.7), (-0.2517, -0.5553, 0.0), (-0.2517, -0.5553, 1.7), (-0.2261, -0.5809, 0.0), (-0.2261, -0.5809, 1.7), (-0.2773, -0.5809, 0.0), (-0.2773, -0.5809, 1.7), (-0.2517, -0.5809, 1.7), (-0.2517, -0.5809, 0.0)], [], [(10, 11, 1, 0), (6, 7, 5, 4), (12, 13, 3, 2), (9, 14, 15, 8), (15, 12, 2, 8), (13, 14, 9, 3), (2, 3, 9, 8), (0, 1, 7, 6), (0, 6, 15, 10), (5, 7, 14, 13), (7, 1, 11, 14), (6, 4, 12, 15), (4, 5, 13, 12), (15, 14, 11, 10), (26, 16, 17, 27), (22, 20, 21, 23), (28, 18, 19, 29), (25, 24, 31, 30), (31, 24, 18, 28), (29, 19, 25, 30), (18, 24, 25, 19), (16, 22, 23, 17), (16, 26, 31, 22), (21, 29, 30, 23), (23, 30, 27, 17), (22, 31, 28, 20), (20, 28, 29, 21), (31, 26, 27, 30), (42, 32, 33, 43), (38, 36, 37, 39), (44, 34, 35, 45), (41, 40, 47, 46), (47, 40, 34, 44), (45, 35, 41, 46), (34, 40, 41, 35), (32, 38, 39, 33), (32, 42, 47, 38), (37, 45, 46, 39), (39, 46, 43, 33), (38, 47, 44, 36), (36, 44, 45, 37), (47, 42, 43, 46), (58, 59, 49, 48), (54, 55, 53, 52), (60, 61, 51, 50), (57, 62, 63, 56), (63, 60, 50, 56), (61, 62, 57, 51), (50, 51, 57, 56), (48, 49, 55, 54), (48, 54, 63, 58), (53, 55, 62, 61), (55, 49, 59, 62), (54, 52, 60, 63), (52, 53, 61, 60), (63, 62, 59, 58)])
_uv = me_cube_002.uv_layers.new(name='UVMap')
_uv.uv.foreach_set('vector', [0.3215, 0.8238, 0.3348, 0.8238, 0.3348, 0.8304, 0.3215, 0.8304, 0.3215, 0.8371, 0.3348, 0.8371, 0.3348, 0.8438, 0.3215, 0.8438, 0.3215, 0.8504, 0.3348, 0.8504, 0.3348, 0.8571, 0.3215, 0.8571, 0.3348, 0.8637, 0.3414, 0.8504, 0.3148, 0.8504, 0.3215, 0.8637, 0.3148, 0.8504, 0.3215, 0.8504, 0.3215, 0.8571, 0.3148, 0.8571, 0.3348, 0.8504, 0.3414, 0.8504, 0.3414, 0.8571, 0.3348, 0.8571, 0.3215, 0.8571, 0.3348, 0.8571, 0.3348, 0.8637, 0.3215, 0.8637, 0.3215, 0.8304, 0.3348, 0.8304, 0.3348, 0.8371, 0.3215, 0.8371, 0.3082, 0.8438, 0.3148, 0.8438, 0.3148, 0.8504, 0.3082, 0.8504, 0.3348, 0.8438, 0.3414, 0.8438, 0.3414, 0.8504, 0.3348, 0.8504, 0.3414, 0.8438, 0.3481, 0.8438, 0.3481, 0.8504, 0.3414, 0.8504, 0.3148, 0.8438, 0.3215, 0.8438, 0.3215, 0.8504, 0.3148, 0.8504, 0.3215, 0.8438, 0.3348, 0.8438, 0.3348, 0.8504, 0.3215, 0.8504, 0.3148, 0.8504, 0.3414, 0.8504, 0.3348, 0.8238, 0.3082, 0.8504, 0.3215, 0.8238, 0.3215, 0.8304, 0.3348, 0.8304, 0.3348, 0.8238, 0.3215, 0.8371, 0.3215, 0.8438, 0.3348, 0.8438, 0.3348, 0.8371, 0.3215, 0.8504, 0.3215, 0.8571, 0.3348, 0.8571, 0.3348, 0.8504, 0.3348, 0.8637, 0.3215, 0.8637, 0.3148, 0.8504, 0.3414, 0.8504, 0.3148, 0.8504, 0.3148, 0.8571, 0.3215, 0.8571, 0.3215, 0.8504, 0.3348, 0.8504, 0.3348, 0.8571, 0.3414, 0.8571, 0.3414, 0.8504, 0.3215, 0.8571, 0.3215, 0.8637, 0.3348, 0.8637, 0.3348, 0.8571, 0.3215, 0.8304, 0.3215, 0.8371, 0.3348, 0.8371, 0.3348, 0.8304, 0.3082, 0.8438, 0.3082, 0.8504, 0.3148, 0.8504, 0.3148, 0.8438, 0.3348, 0.8438, 0.3348, 0.8504, 0.3414, 0.8504, 0.3414, 0.8438, 0.3414, 0.8438, 0.3414, 0.8504, 0.3481, 0.8504, 0.3481, 0.8438, 0.3148, 0.8438, 0.3148, 0.8504, 0.3215, 0.8504, 0.3215, 0.8438, 0.3215, 0.8438, 0.3215, 0.8504, 0.3348, 0.8504, 0.3348, 0.8438, 0.3148, 0.8504, 0.3082, 0.8504, 0.3348, 0.8238, 0.3414, 0.8504, 0.3215, 0.8238, 0.3215, 0.8304, 0.3348, 0.8304, 0.3348, 0.8238, 0.3215, 0.8371, 0.3215, 0.8438, 0.3348, 0.8438, 0.3348, 0.8371, 0.3215, 0.8504, 0.3215, 0.8571, 0.3348, 0.8571, 0.3348, 0.8504, 0.3348, 0.8637, 0.3215, 0.8637, 0.3148, 0.8504, 0.3414, 0.8504, 0.3148, 0.8504, 0.3148, 0.8571, 0.3215, 0.8571, 0.3215, 0.8504, 0.3348, 0.8504, 0.3348, 0.8571, 0.3414, 0.8571, 0.3414, 0.8504, 0.3215, 0.8571, 0.3215, 0.8637, 0.3348, 0.8637, 0.3348, 0.8571, 0.3215, 0.8304, 0.3215, 0.8371, 0.3348, 0.8371, 0.3348, 0.8304, 0.3082, 0.8438, 0.3082, 0.8504, 0.3148, 0.8504, 0.3148, 0.8438, 0.3348, 0.8438, 0.3348, 0.8504, 0.3414, 0.8504, 0.3414, 0.8438, 0.3414, 0.8438, 0.3414, 0.8504, 0.3481, 0.8504, 0.3481, 0.8438, 0.3148, 0.8438, 0.3148, 0.8504, 0.3215, 0.8504, 0.3215, 0.8438, 0.3215, 0.8438, 0.3215, 0.8504, 0.3348, 0.8504, 0.3348, 0.8438, 0.3148, 0.8504, 0.3082, 0.8504, 0.3348, 0.8238, 0.3414, 0.8504, 0.3215, 0.8238, 0.3348, 0.8238, 0.3348, 0.8304, 0.3215, 0.8304, 0.3215, 0.8371, 0.3348, 0.8371, 0.3348, 0.8438, 0.3215, 0.8438, 0.3215, 0.8504, 0.3348, 0.8504, 0.3348, 0.8571, 0.3215, 0.8571, 0.3348, 0.8637, 0.3414, 0.8504, 0.3148, 0.8504, 0.3215, 0.8637, 0.3148, 0.8504, 0.3215, 0.8504, 0.3215, 0.8571, 0.3148, 0.8571, 0.3348, 0.8504, 0.3414, 0.8504, 0.3414, 0.8571, 0.3348, 0.8571, 0.3215, 0.8571, 0.3348, 0.8571, 0.3348, 0.8637, 0.3215, 0.8637, 0.3215, 0.8304, 0.3348, 0.8304, 0.3348, 0.8371, 0.3215, 0.8371, 0.3082, 0.8438, 0.3148, 0.8438, 0.3148, 0.8504, 0.3082, 0.8504, 0.3348, 0.8438, 0.3414, 0.8438, 0.3414, 0.8504, 0.3348, 0.8504, 0.3414, 0.8438, 0.3481, 0.8438, 0.3481, 0.8504, 0.3414, 0.8504, 0.3148, 0.8438, 0.3215, 0.8438, 0.3215, 0.8504, 0.3148, 0.8504, 0.3215, 0.8438, 0.3348, 0.8438, 0.3348, 0.8504, 0.3215, 0.8504, 0.3148, 0.8504, 0.3414, 0.8504, 0.3348, 0.8238, 0.3082, 0.8504])
me_cube_002.materials.append(mat_material)
me_cube_002.update()

# ---- objects
ob_shelves = bpy.data.objects.new('Shelves', me_cube_001)
ob_legs = bpy.data.objects.new('Legs', me_cube_002)

# ---- transforms, parenting, visibility, modifiers, constraints
ob_shelves.location = (0.0, 0.0, 0.0)
ob_legs.location = (0.0, 0.0, 0.0)

# ---- collection membership
col_collection.objects.link(ob_shelves)
col_collection.objects.link(ob_legs)

# ---- scene / render settings (as saved in the file)
scene.frame_start = 1; scene.frame_end = 250; scene.frame_set(1)
scene.render.engine = 'BLENDER_EEVEE_NEXT'
bpy.context.view_layer.update()

# ---- added for rendering (the .blend has no active camera and no usable light): camera, sun
cam_auto = bpy.data.cameras.new('AutoCamera')
cam_auto.lens = 50.0
cam_auto.sensor_width = 36.0
cam_auto.clip_end = 1000.0
ob_auto_camera = bpy.data.objects.new('AutoCamera', cam_auto)
scene.collection.objects.link(ob_auto_camera)
ob_auto_camera.location = (1.99919, -2.39903, 2.44933)
ob_auto_camera.rotation_euler = (1.09748, -7.21219e-08, 0.694738)
scene.camera = ob_auto_camera
light_auto_sun = bpy.data.lights.new('AutoSun', 'SUN')
light_auto_sun.energy = 3.0
light_auto_sun.angle = 0.0523599
ob_auto_sun = bpy.data.objects.new('AutoSun', light_auto_sun)
scene.collection.objects.link(ob_auto_sun)
ob_auto_sun.rotation_euler = (0.872665, 0.174533, 0.523599)
bpy.context.view_layer.update()
